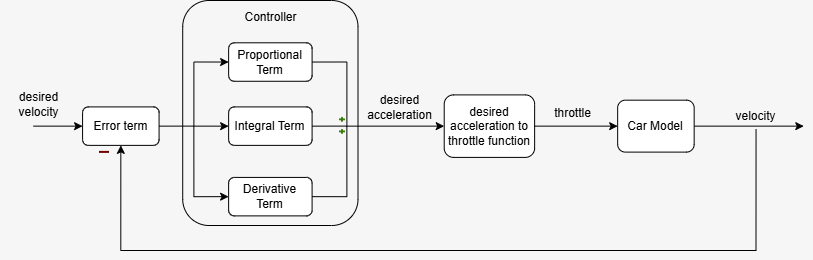

The diagram above was exported from draw.io. Its source (the exported page's mxGraphModel, read from the mxfile embedded in the PNG):
<mxGraphModel dx="936" dy="597" grid="0" gridSize="10" guides="1" tooltips="1" connect="1" arrows="1" fold="1" page="1" pageScale="1" pageWidth="850" pageHeight="1100" background="light-dark(#F6F6F6,#121212)" math="0" shadow="0">
  <root>
    <mxCell id="0" />
    <mxCell id="1" parent="0" />
    <mxCell id="bOmH7eZZIfDY9jOGuUzR-21" edge="1" parent="1" source="bOmH7eZZIfDY9jOGuUzR-17" style="endArrow=classic;html=1;rounded=0;exitX=1;exitY=0.5;exitDx=0;exitDy=0;" value="">
      <mxGeometry height="50" relative="1" width="50" as="geometry">
        <mxPoint x="720" y="350" as="sourcePoint" />
        <mxPoint x="830.29" y="365.64" as="targetPoint" />
      </mxGeometry>
    </mxCell>
    <mxCell id="bOmH7eZZIfDY9jOGuUzR-23" parent="1" style="rounded=1;whiteSpace=wrap;html=1;fillColor=none;strokeColor=light-dark(#000000,#FFFF00);" value="" vertex="1">
      <mxGeometry height="224.99913461871301" width="175.28581661891116" x="209.21435778917206" y="240" as="geometry" />
    </mxCell>
    <mxCell id="bOmH7eZZIfDY9jOGuUzR-1" parent="1" style="rounded=1;whiteSpace=wrap;html=1;" value="Proportional Term" vertex="1">
      <mxGeometry height="38.46139053311334" width="83.45591916754636" x="255.12788719650126" y="282.308491121188" as="geometry" />
    </mxCell>
    <mxCell id="bOmH7eZZIfDY9jOGuUzR-2" parent="1" style="rounded=1;whiteSpace=wrap;html=1;" value="Integral Term" vertex="1">
      <mxGeometry height="38.46139053311334" width="83.45591916754636" x="255.12788719650126" y="346.41080867637686" as="geometry" />
    </mxCell>
    <mxCell id="bOmH7eZZIfDY9jOGuUzR-3" parent="1" style="rounded=1;whiteSpace=wrap;html=1;" value="Derivative Term" vertex="1">
      <mxGeometry height="38.46139053311334" width="83.45591916754636" x="255.12788719650126" y="416.92335798708467" as="geometry" />
    </mxCell>
    <mxCell id="bOmH7eZZIfDY9jOGuUzR-4" parent="1" style="rounded=1;whiteSpace=wrap;html=1;" value="Error term" vertex="1">
      <mxGeometry height="38.46139053311334" width="76.5012592369175" x="109.08002865329513" y="346.41080867637686" as="geometry" />
    </mxCell>
    <mxCell id="bOmH7eZZIfDY9jOGuUzR-5" parent="1" style="rounded=1;whiteSpace=wrap;html=1;" value="desired acceleration to throttle function" vertex="1">
      <mxGeometry height="62.497836546782516" width="90.41057909817522" x="470.722345045996" y="334.39579078542005" as="geometry" />
    </mxCell>
    <mxCell id="bOmH7eZZIfDY9jOGuUzR-7" edge="1" parent="1" source="bOmH7eZZIfDY9jOGuUzR-4" style="endArrow=classic;html=1;rounded=0;entryX=0;entryY=0.5;entryDx=0;entryDy=0;edgeStyle=orthogonalEdgeStyle;exitX=1;exitY=0.5;exitDx=0;exitDy=0;" target="bOmH7eZZIfDY9jOGuUzR-1" value="">
      <mxGeometry height="50" relative="1" width="50" as="geometry">
        <mxPoint x="206.4452676820992" y="365.6415039429336" as="sourcePoint" />
        <mxPoint x="345.5384662946764" y="352.82104043189577" as="targetPoint" />
      </mxGeometry>
    </mxCell>
    <mxCell id="bOmH7eZZIfDY9jOGuUzR-8" edge="1" parent="1" style="endArrow=classic;html=1;rounded=0;entryX=0;entryY=0.5;entryDx=0;entryDy=0;" target="bOmH7eZZIfDY9jOGuUzR-2" value="">
      <mxGeometry height="50" relative="1" width="50" as="geometry">
        <mxPoint x="220.35458754335696" y="365.6415039429336" as="sourcePoint" />
        <mxPoint x="345.5384662946764" y="352.82104043189577" as="targetPoint" />
      </mxGeometry>
    </mxCell>
    <mxCell id="bOmH7eZZIfDY9jOGuUzR-9" edge="1" parent="1" style="endArrow=classic;html=1;rounded=0;entryX=0;entryY=0.5;entryDx=0;entryDy=0;edgeStyle=orthogonalEdgeStyle;" target="bOmH7eZZIfDY9jOGuUzR-3" value="">
      <mxGeometry height="50" relative="1" width="50" as="geometry">
        <Array as="points">
          <mxPoint x="220.35458754335696" y="436.15405325364134" />
        </Array>
        <mxPoint x="220.35458754335696" y="365.6415039429336" as="sourcePoint" />
        <mxPoint x="345.5384662946764" y="352.82104043189577" as="targetPoint" />
      </mxGeometry>
    </mxCell>
    <mxCell id="bOmH7eZZIfDY9jOGuUzR-10" edge="1" parent="1" source="bOmH7eZZIfDY9jOGuUzR-2" style="endArrow=none;html=1;rounded=0;edgeStyle=orthogonalEdgeStyle;exitX=1;exitY=0.5;exitDx=0;exitDy=0;entryX=1;entryY=0.5;entryDx=0;entryDy=0;endFill=0;" target="bOmH7eZZIfDY9jOGuUzR-1" value="">
      <mxGeometry height="50" relative="1" width="50" as="geometry">
        <Array as="points">
          <mxPoint x="373.35710601719194" y="365.6415039429336" />
          <mxPoint x="373.35710601719194" y="301.5391863877447" />
        </Array>
        <mxPoint x="303.81050671090327" y="365.6415039429336" as="sourcePoint" />
        <mxPoint x="373.35710601719194" y="288.71872287670686" as="targetPoint" />
      </mxGeometry>
    </mxCell>
    <mxCell id="bOmH7eZZIfDY9jOGuUzR-11" edge="1" parent="1" style="endArrow=classic;html=1;rounded=0;entryX=0;entryY=0.5;entryDx=0;entryDy=0;" target="bOmH7eZZIfDY9jOGuUzR-5" value="">
      <mxGeometry height="50" relative="1" width="50" as="geometry">
        <mxPoint x="373.35710601719194" y="365.6415039429336" as="sourcePoint" />
        <mxPoint x="408.1304056703363" y="365.6415039429336" as="targetPoint" />
      </mxGeometry>
    </mxCell>
    <mxCell id="bOmH7eZZIfDY9jOGuUzR-12" edge="1" parent="1" style="endArrow=none;html=1;rounded=0;entryX=1;entryY=0.5;entryDx=0;entryDy=0;edgeStyle=orthogonalEdgeStyle;startArrow=none;startFill=0;endFill=0;" target="bOmH7eZZIfDY9jOGuUzR-3" value="">
      <mxGeometry height="50" relative="1" width="50" as="geometry">
        <Array as="points">
          <mxPoint x="373.35710601719194" y="436.15405325364134" />
        </Array>
        <mxPoint x="373.35710601719194" y="365.6415039429336" as="sourcePoint" />
        <mxPoint x="408.1304056703363" y="436.15405325364134" as="targetPoint" />
      </mxGeometry>
    </mxCell>
    <mxCell id="bOmH7eZZIfDY9jOGuUzR-14" parent="1" style="text;html=1;whiteSpace=wrap;strokeColor=none;fillColor=none;align=center;verticalAlign=middle;rounded=0;" value="desired acceleration" vertex="1">
      <mxGeometry height="19.23069526655667" width="76.5012592369175" x="387.6922213844065" y="337.69641911633676" as="geometry" />
    </mxCell>
    <mxCell id="bOmH7eZZIfDY9jOGuUzR-17" parent="1" style="rounded=1;whiteSpace=wrap;html=1;" value="Car Model" vertex="1">
      <mxGeometry height="51.92287721970301" width="76.49842060021112" x="644.1630478057608" y="339.68327044895983" as="geometry" />
    </mxCell>
    <mxCell id="bOmH7eZZIfDY9jOGuUzR-18" edge="1" parent="1" source="bOmH7eZZIfDY9jOGuUzR-5" style="endArrow=classic;html=1;rounded=0;exitX=1;exitY=0.5;exitDx=0;exitDy=0;" value="">
      <mxGeometry height="50" relative="1" width="50" as="geometry">
        <mxPoint x="367.39596893379576" y="412.11568417044555" as="sourcePoint" />
        <mxPoint x="644.1630478057608" y="365.6447090588113" as="targetPoint" />
      </mxGeometry>
    </mxCell>
    <mxCell id="bOmH7eZZIfDY9jOGuUzR-19" parent="1" style="text;html=1;whiteSpace=wrap;strokeColor=none;fillColor=none;align=center;verticalAlign=middle;rounded=0;" value="throttle" vertex="1">
      <mxGeometry height="19.23069526655667" width="76.5012592369175" x="561.1329241441713" y="342.8851812108415" as="geometry" />
    </mxCell>
    <mxCell id="bOmH7eZZIfDY9jOGuUzR-20" parent="1" style="text;html=1;whiteSpace=wrap;strokeColor=none;fillColor=none;align=center;verticalAlign=middle;rounded=0;" value="velocity" vertex="1">
      <mxGeometry height="19.23069526655667" width="76.5012592369175" x="743.9987407630824" y="346.4151812108415" as="geometry" />
    </mxCell>
    <mxCell id="bOmH7eZZIfDY9jOGuUzR-22" edge="1" parent="1" style="endArrow=classic;html=1;rounded=0;edgeStyle=orthogonalEdgeStyle;entryX=0.5;entryY=1;entryDx=0;entryDy=0;" target="bOmH7eZZIfDY9jOGuUzR-4" value="">
      <mxGeometry height="50" relative="1" width="50" as="geometry">
        <Array as="points">
          <mxPoint x="147.43072021565374" y="490" />
        </Array>
        <mxPoint x="782.5465872417433" y="368.846619820693" as="sourcePoint" />
        <mxPoint x="164.43344442768813" y="490" as="targetPoint" />
      </mxGeometry>
    </mxCell>
    <mxCell id="bOmH7eZZIfDY9jOGuUzR-24" parent="1" style="text;html=1;whiteSpace=wrap;strokeColor=none;fillColor=none;align=center;verticalAlign=middle;rounded=0;" value="Controller" vertex="1">
      <mxGeometry height="19.23069526655667" width="76.5012592369175" x="258.60805579852206" y="247.693239641386" as="geometry" />
    </mxCell>
    <mxCell id="bOmH7eZZIfDY9jOGuUzR-25" edge="1" parent="1" style="endArrow=classic;html=1;rounded=0;entryX=0;entryY=0.5;entryDx=0;entryDy=0;" target="bOmH7eZZIfDY9jOGuUzR-4" value="">
      <mxGeometry height="50" relative="1" width="50" as="geometry">
        <Array as="points" />
        <mxPoint x="60" y="365.6447090588113" as="sourcePoint" />
        <mxPoint x="508.5471791584979" y="395.6734397175395" as="targetPoint" />
      </mxGeometry>
    </mxCell>
    <mxCell id="bOmH7eZZIfDY9jOGuUzR-49" parent="1" style="text;html=1;whiteSpace=wrap;strokeColor=none;fillColor=none;align=center;verticalAlign=middle;rounded=0;" value="desired velocity" vertex="1">
      <mxGeometry height="19.23069526655667" width="76.5012592369175" x="27" y="334.4" as="geometry" />
    </mxCell>
    <mxCell id="bOmH7eZZIfDY9jOGuUzR-52" parent="1" style="shape=cross;whiteSpace=wrap;html=1;fillColor=#60a917;fontColor=#ffffff;strokeColor=#2D7600;" value="" vertex="1">
      <mxGeometry height="3.85" width="4.94" x="366" y="356.93" as="geometry" />
    </mxCell>
    <mxCell id="bOmH7eZZIfDY9jOGuUzR-54" parent="1" style="shape=cross;whiteSpace=wrap;html=1;fillColor=#60a917;fontColor=#ffffff;strokeColor=#2D7600;" value="" vertex="1">
      <mxGeometry height="3.85" width="4.94" x="366" y="369" as="geometry" />
    </mxCell>
    <mxCell id="bOmH7eZZIfDY9jOGuUzR-55" parent="1" style="line;strokeWidth=2;html=1;fillColor=#a20025;fontColor=#ffffff;strokeColor=#6F0000;" value="" vertex="1">
      <mxGeometry height="10" width="10" x="126" y="386.89" as="geometry" />
    </mxCell>
  </root>
</mxGraphModel>